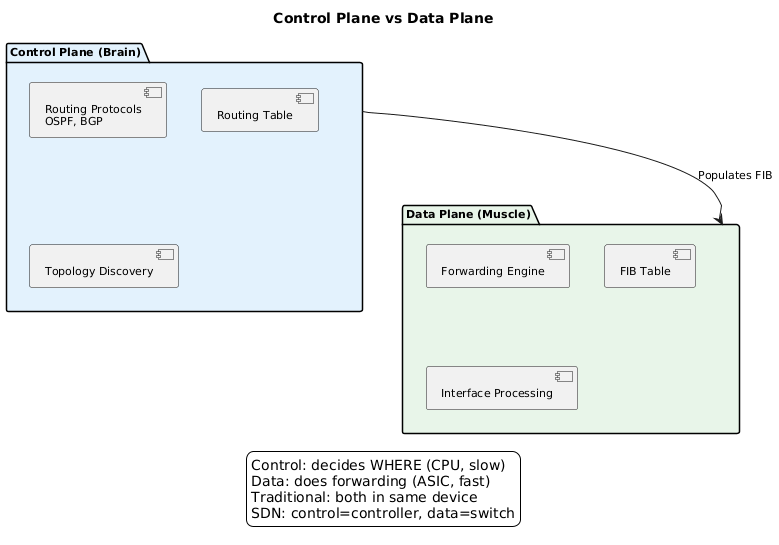

The diagram above was rendered by PlantUML. Its source (embedded in the PNG):
@startuml
skinparam backgroundColor white
skinparam defaultFontName Arial
skinparam defaultFontSize 11
skinparam shadowing false
title Control Plane vs Data Plane

package "Control Plane (Brain)" as ctrl #E3F2FD {
    component "Routing Protocols\nOSPF, BGP" as rp
    component "Routing Table" as rt
    component "Topology Discovery" as td
}

package "Data Plane (Muscle)" as data #E8F5E9 {
    component "Forwarding Engine" as fe
    component "FIB Table" as fib
    component "Interface Processing" as ip
}

ctrl -d-> data : Populates FIB

legend bottom
Control: decides WHERE (CPU, slow)
Data: does forwarding (ASIC, fast)
Traditional: both in same device
SDN: control=controller, data=switch
endlegend
@enduml